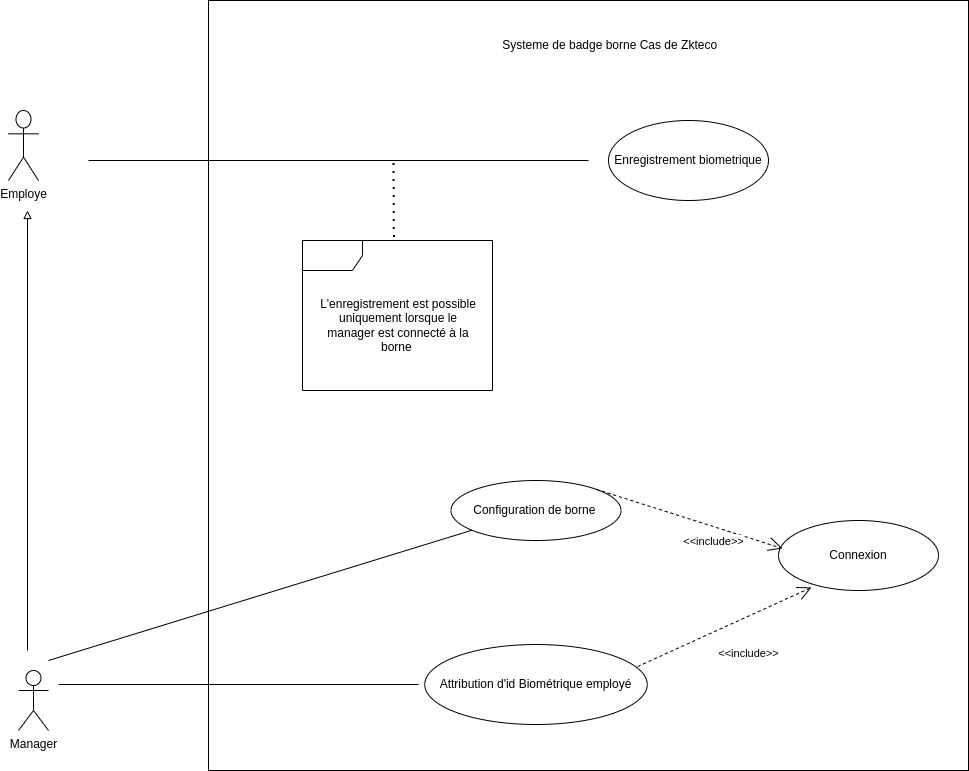

The diagram above was exported from draw.io. Its source (the exported page's mxGraphModel, read from the mxfile embedded in the PNG):
<mxGraphModel dx="1114" dy="629" grid="1" gridSize="10" guides="1" tooltips="1" connect="1" arrows="1" fold="1" page="1" pageScale="1" pageWidth="827" pageHeight="1169" math="0" shadow="0">
  <root>
    <mxCell id="0" />
    <mxCell id="1" parent="0" />
    <mxCell id="Inq0PDaf1gPy_pH2uE6g-1" value="Employe" style="shape=umlActor;verticalLabelPosition=bottom;verticalAlign=top;html=1;outlineConnect=0;" parent="1" vertex="1">
      <mxGeometry x="120" y="310" width="30" height="70" as="geometry" />
    </mxCell>
    <mxCell id="Inq0PDaf1gPy_pH2uE6g-2" value="Manager" style="shape=umlActor;verticalLabelPosition=bottom;verticalAlign=top;html=1;outlineConnect=0;" parent="1" vertex="1">
      <mxGeometry x="130" y="870" width="30" height="60" as="geometry" />
    </mxCell>
    <mxCell id="Inq0PDaf1gPy_pH2uE6g-4" value="" style="rounded=0;whiteSpace=wrap;html=1;" parent="1" vertex="1">
      <mxGeometry x="320" y="200" width="760" height="770" as="geometry" />
    </mxCell>
    <mxCell id="Inq0PDaf1gPy_pH2uE6g-6" value="Systeme de badge borne Cas de Zkteco&amp;nbsp;&amp;nbsp;" style="text;html=1;strokeColor=none;fillColor=none;align=center;verticalAlign=middle;whiteSpace=wrap;rounded=0;" parent="1" vertex="1">
      <mxGeometry x="600" y="230" width="250" height="30" as="geometry" />
    </mxCell>
    <mxCell id="Inq0PDaf1gPy_pH2uE6g-7" value="" style="endArrow=block;html=1;rounded=0;endFill=0;" parent="1" edge="1">
      <mxGeometry width="50" height="50" relative="1" as="geometry">
        <mxPoint x="139" y="850" as="sourcePoint" />
        <mxPoint x="139" y="410" as="targetPoint" />
      </mxGeometry>
    </mxCell>
    <mxCell id="Inq0PDaf1gPy_pH2uE6g-8" value="Configuration de borne&amp;nbsp;" style="ellipse;whiteSpace=wrap;html=1;" parent="1" vertex="1">
      <mxGeometry x="562.5" y="680" width="170" height="60" as="geometry" />
    </mxCell>
    <mxCell id="Inq0PDaf1gPy_pH2uE6g-11" value="Attribution d'id Biométrique employé" style="ellipse;whiteSpace=wrap;html=1;" parent="1" vertex="1">
      <mxGeometry x="536.25" y="844" width="222.5" height="80" as="geometry" />
    </mxCell>
    <mxCell id="Inq0PDaf1gPy_pH2uE6g-13" value="Enregistrement biometrique" style="ellipse;whiteSpace=wrap;html=1;" parent="1" vertex="1">
      <mxGeometry x="720" y="320" width="160" height="80" as="geometry" />
    </mxCell>
    <mxCell id="Inq0PDaf1gPy_pH2uE6g-14" value="Connexion" style="ellipse;whiteSpace=wrap;html=1;" parent="1" vertex="1">
      <mxGeometry x="890" y="720" width="160" height="70" as="geometry" />
    </mxCell>
    <mxCell id="ULKNT4EHCY64KucKdGll-2" value="" style="endArrow=open;endFill=1;endSize=12;html=1;rounded=0;exitX=0.957;exitY=0.275;exitDx=0;exitDy=0;exitPerimeter=0;entryX=0.206;entryY=0.957;entryDx=0;entryDy=0;entryPerimeter=0;dashed=1;" edge="1" parent="1" source="Inq0PDaf1gPy_pH2uE6g-11" target="Inq0PDaf1gPy_pH2uE6g-14">
      <mxGeometry width="160" relative="1" as="geometry">
        <mxPoint x="740" y="760" as="sourcePoint" />
        <mxPoint x="900" y="760" as="targetPoint" />
      </mxGeometry>
    </mxCell>
    <mxCell id="ULKNT4EHCY64KucKdGll-3" value="&amp;lt;&amp;lt;include&amp;gt;&amp;gt;" style="edgeLabel;html=1;align=center;verticalAlign=middle;resizable=0;points=[];" vertex="1" connectable="0" parent="ULKNT4EHCY64KucKdGll-2">
      <mxGeometry x="-0.059" y="1" relative="1" as="geometry">
        <mxPoint x="29" y="25" as="offset" />
      </mxGeometry>
    </mxCell>
    <mxCell id="ULKNT4EHCY64KucKdGll-4" value="" style="line;strokeWidth=1;fillColor=none;align=left;verticalAlign=middle;spacingTop=-1;spacingLeft=3;spacingRight=3;rotatable=0;labelPosition=right;points=[];portConstraint=eastwest;strokeColor=inherit;" vertex="1" parent="1">
      <mxGeometry x="170" y="880" width="360" height="8" as="geometry" />
    </mxCell>
    <mxCell id="ULKNT4EHCY64KucKdGll-6" value="" style="endArrow=none;html=1;rounded=0;" edge="1" parent="1" target="Inq0PDaf1gPy_pH2uE6g-8">
      <mxGeometry width="50" height="50" relative="1" as="geometry">
        <mxPoint x="160" y="860" as="sourcePoint" />
        <mxPoint x="536.25" y="760" as="targetPoint" />
      </mxGeometry>
    </mxCell>
    <mxCell id="ULKNT4EHCY64KucKdGll-7" value="" style="line;strokeWidth=1;fillColor=none;align=left;verticalAlign=middle;spacingTop=-1;spacingLeft=3;spacingRight=3;rotatable=0;labelPosition=right;points=[];portConstraint=eastwest;strokeColor=inherit;" vertex="1" parent="1">
      <mxGeometry x="200" y="356" width="500" height="8" as="geometry" />
    </mxCell>
    <mxCell id="ULKNT4EHCY64KucKdGll-10" value="" style="shape=umlFrame;whiteSpace=wrap;html=1;pointerEvents=0;" vertex="1" parent="1">
      <mxGeometry x="414" y="440" width="190" height="150" as="geometry" />
    </mxCell>
    <mxCell id="ULKNT4EHCY64KucKdGll-13" value="" style="endArrow=none;dashed=1;html=1;dashPattern=1 3;strokeWidth=2;rounded=0;entryX=0.61;entryY=0.625;entryDx=0;entryDy=0;entryPerimeter=0;exitX=0.481;exitY=-0.023;exitDx=0;exitDy=0;exitPerimeter=0;" edge="1" parent="1" source="ULKNT4EHCY64KucKdGll-10" target="ULKNT4EHCY64KucKdGll-7">
      <mxGeometry width="50" height="50" relative="1" as="geometry">
        <mxPoint x="520" y="420" as="sourcePoint" />
        <mxPoint x="570" y="370" as="targetPoint" />
      </mxGeometry>
    </mxCell>
    <mxCell id="ULKNT4EHCY64KucKdGll-14" value="L'enregistrement est possible uniquement lorsque le manager est connecté à la borne&amp;nbsp;" style="text;html=1;strokeColor=none;fillColor=none;align=center;verticalAlign=middle;whiteSpace=wrap;rounded=0;" vertex="1" parent="1">
      <mxGeometry x="430" y="470" width="160" height="110" as="geometry" />
    </mxCell>
    <mxCell id="ULKNT4EHCY64KucKdGll-15" value="" style="endArrow=open;endFill=1;endSize=12;html=1;rounded=0;exitX=1;exitY=0;exitDx=0;exitDy=0;entryX=0.025;entryY=0.4;entryDx=0;entryDy=0;entryPerimeter=0;dashed=1;" edge="1" parent="1" source="Inq0PDaf1gPy_pH2uE6g-8" target="Inq0PDaf1gPy_pH2uE6g-14">
      <mxGeometry width="160" relative="1" as="geometry">
        <mxPoint x="705" y="715" as="sourcePoint" />
        <mxPoint x="895" y="530" as="targetPoint" />
      </mxGeometry>
    </mxCell>
    <mxCell id="ULKNT4EHCY64KucKdGll-16" value="&amp;lt;&amp;lt;include&amp;gt;&amp;gt;" style="edgeLabel;html=1;align=center;verticalAlign=middle;resizable=0;points=[];" vertex="1" connectable="0" parent="ULKNT4EHCY64KucKdGll-15">
      <mxGeometry x="-0.059" y="1" relative="1" as="geometry">
        <mxPoint x="29" y="25" as="offset" />
      </mxGeometry>
    </mxCell>
  </root>
</mxGraphModel>